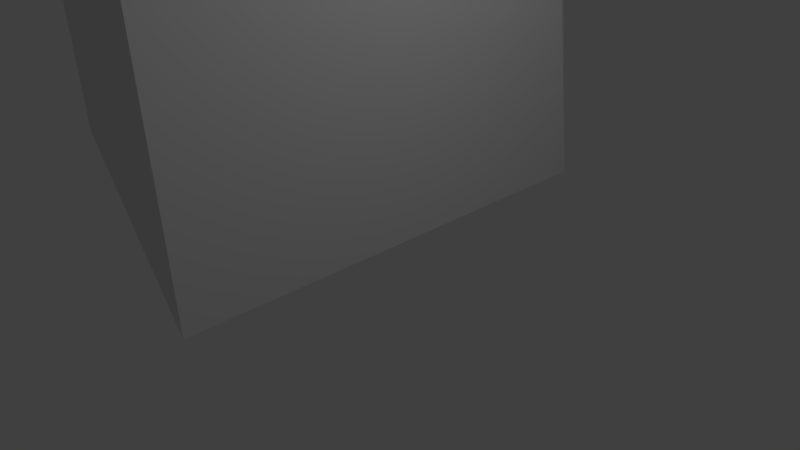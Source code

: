 # Source: grass_02.blend  (saved by Blender 2.79.0; exported with 4.5.12 LTS)
import bpy
from mathutils import Matrix  # noqa: F401  (used for matrix-valued properties, if any)

bpy.ops.wm.read_factory_settings(use_empty=True)
scene = bpy.context.scene
scene.name = 'Scene'

# ---- collections
col_collection_1 = bpy.data.collections.new('Collection 1'); scene.collection.children.link(col_collection_1)

# ---- materials (node trees are filled in below, after node groups)
mat_material = bpy.data.materials.new('Material')
mat_material.alpha_threshold = 0.0
mat_material.use_transparent_shadow = False
mat_material.roughness = 0.5

# ---- material node trees

# ---- world
world_world = bpy.data.worlds.new('World'); scene.world = world_world
world_world.color = (0.05088, 0.05088, 0.05088)
world_world.use_sun_shadow = False
world_world.sun_shadow_jitter_overblur = 0.0
world_world.cycles.sampling_method = 'MANUAL'

# ---- cameras
cam_camera = bpy.data.cameras.new('Camera')
cam_camera.clip_end = 100.0
cam_camera.lens = 35.0
cam_camera.sensor_width = 32.0
cam_camera.sensor_height = 18.0
cam_camera.ortho_scale = 7.314
cam_camera.dof.focus_distance = 0.0
cam_camera.dof.aperture_fstop = 128.0

# ---- lights
light_lamp = bpy.data.lights.new('Lamp', 'POINT')
light_lamp.transmission_factor = 0.0
light_lamp.cutoff_distance = 30.0
light_lamp.energy = 100.0
light_lamp.shadow_buffer_clip_start = 1.001
light_lamp.shadow_soft_size = 0.1
light_lamp.shadow_maximum_resolution = 0.006
light_lamp.use_absolute_resolution = True

# ---- meshes
me_cube = bpy.data.meshes.new('Cube')
me_cube.from_pydata([(0.00587, 0.4027, 0.0), (-0.6307, -0.8682, 12.16), (0.00866, -0.2768, 0.0), (-0.6747, -0.05348, 0.0), (-0.5284, -0.4543, 7.705), (-0.3455, -0.1907, 7.166), (-0.2056, -0.5196, 7.309)], [], [(5, 1, 6), (6, 1, 4), (4, 1, 5), (3, 4, 5, 0), (2, 6, 4, 3), (0, 5, 6, 2)])
_uv = me_cube.uv_layers.new(name='UVMap')
_uv.uv.foreach_set('vector', [0.9709, 0.5831, 0.8667, 0.9709, 0.8207, 0.5956, 0.5089, 0.4031, 0.6892, 0.02908, 0.6552, 0.3731, 0.2622, 0.3733, 0.2841, 0.02908, 0.377, 0.4169, 0.02908, 0.9657, 0.2622, 0.3733, 0.377, 0.4169, 0.377, 0.9709, 0.377, 0.9654, 0.5089, 0.4031, 0.6552, 0.3731, 0.6892, 0.9668, 0.9709, 0.02908, 0.9709, 0.5831, 0.8207, 0.5956, 0.6892, 0.03351])
me_cube.materials.append(mat_material)
me_cube.use_remesh_preserve_volume = False
me_cube.use_remesh_preserve_attributes = False
me_cube.use_mirror_vertex_groups = False
me_cube.update()

# ---- objects
ob_cube = bpy.data.objects.new('Cube', me_cube)
ob_lamp = bpy.data.objects.new('Lamp', light_lamp)
ob_camera = bpy.data.objects.new('Camera', cam_camera)

# ---- transforms, parenting, visibility, modifiers, constraints
ob_cube.location = (0.0, 0.0, 0.0)
ob_cube.scale = (10.0, 10.0, 10.0)
ob_cube.lock_rotations_4d = False
ob_cube.empty_display_type = 'ARROWS'
ob_cube.lineart.crease_threshold = 0.0
ob_lamp.location = (4.076, 1.005, 5.904)
ob_lamp.rotation_euler = (0.6503, 0.05522, 1.866)
ob_lamp.lock_rotations_4d = False
ob_lamp.empty_display_type = 'ARROWS'
ob_lamp.color = (0.0, 0.0, 0.0, 0.0)
ob_lamp.lineart.crease_threshold = 0.0
ob_camera.location = (7.481, -6.508, 5.344)
ob_camera.rotation_euler = (1.109, 0.0, 0.8149)
ob_camera.lock_rotations_4d = False
ob_camera.empty_display_type = 'ARROWS'
ob_camera.color = (0.0, 0.0, 0.0, 0.0)
ob_camera.display_type = 'WIRE'
ob_camera.lineart.crease_threshold = 0.0

# ---- collection membership
col_collection_1.objects.link(ob_cube)
col_collection_1.objects.link(ob_lamp)
col_collection_1.objects.link(ob_camera)

# ---- scene / render settings (as saved in the file)
scene.camera = ob_camera
scene.frame_start = 1; scene.frame_end = 250; scene.frame_set(1)
scene.render.engine = 'BLENDER_EEVEE_NEXT'
scene.render.resolution_percentage = 50
scene.render.dither_intensity = 0.0
scene.cycles.use_denoising = False
scene.cycles.samples = 128
scene.cycles.sampling_pattern = 'TABULATED_SOBOL'
scene.cycles.use_adaptive_sampling = False
scene.cycles.use_light_tree = False
scene.cycles.blur_glossy = 0.0
scene.cycles.sample_clamp_indirect = 0.0
scene.view_settings.view_transform = 'Standard'
scene.unit_settings.scale_length = 0.01
bpy.context.view_layer.update()

